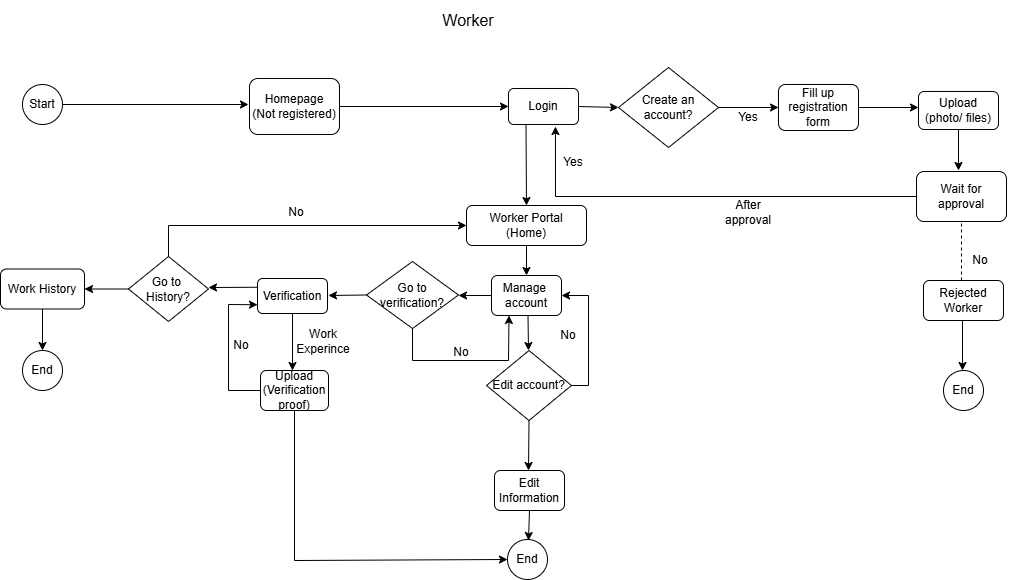

The diagram above was exported from draw.io. Its source (the exported page's mxGraphModel, read from the mxfile embedded in the PNG):
<mxGraphModel dx="2406" dy="5651" grid="1" gridSize="10" guides="1" tooltips="1" connect="1" arrows="1" fold="1" page="1" pageScale="1" pageWidth="1169" pageHeight="827" math="0" shadow="0">
  <root>
    <mxCell id="0" />
    <mxCell id="1" parent="0" />
    <mxCell id="99KN4RVG3Co0Bt9yoSN0-1" value="&lt;font size=&quot;3&quot;&gt;Worker&lt;/font&gt;" style="text;html=1;align=center;verticalAlign=middle;whiteSpace=wrap;rounded=0;" parent="1" vertex="1">
      <mxGeometry x="160" y="-4670" width="120" height="40" as="geometry" />
    </mxCell>
    <mxCell id="99KN4RVG3Co0Bt9yoSN0-2" value="Start" style="ellipse;whiteSpace=wrap;html=1;aspect=fixed;" parent="1" vertex="1">
      <mxGeometry x="-226" y="-4586" width="40" height="40" as="geometry" />
    </mxCell>
    <mxCell id="99KN4RVG3Co0Bt9yoSN0-3" value="" style="endArrow=classic;html=1;rounded=0;exitX=1;exitY=0.5;exitDx=0;exitDy=0;" parent="1" edge="1" source="99KN4RVG3Co0Bt9yoSN0-2">
      <mxGeometry width="50" height="50" relative="1" as="geometry">
        <mxPoint x="79.99999999999363" y="-4566" as="sourcePoint" />
        <mxPoint y="-4566" as="targetPoint" />
      </mxGeometry>
    </mxCell>
    <mxCell id="99KN4RVG3Co0Bt9yoSN0-4" value="Create an account?" style="rhombus;whiteSpace=wrap;html=1;" parent="1" vertex="1">
      <mxGeometry x="370" y="-4603" width="100" height="80" as="geometry" />
    </mxCell>
    <mxCell id="99KN4RVG3Co0Bt9yoSN0-5" value="" style="endArrow=classic;html=1;rounded=0;exitX=1;exitY=0.5;exitDx=0;exitDy=0;" parent="1" target="99KN4RVG3Co0Bt9yoSN0-14" edge="1" source="99KN4RVG3Co0Bt9yoSN0-7">
      <mxGeometry width="50" height="50" relative="1" as="geometry">
        <mxPoint x="211" y="-4566" as="sourcePoint" />
        <mxPoint x="260" y="-4566" as="targetPoint" />
      </mxGeometry>
    </mxCell>
    <mxCell id="99KN4RVG3Co0Bt9yoSN0-6" value="Yes" style="text;html=1;align=center;verticalAlign=middle;whiteSpace=wrap;rounded=0;" parent="1" vertex="1">
      <mxGeometry x="470" y="-4568" width="60" height="30" as="geometry" />
    </mxCell>
    <mxCell id="99KN4RVG3Co0Bt9yoSN0-7" value="Homepage&lt;div&gt;(Not registered)&lt;/div&gt;" style="rounded=1;whiteSpace=wrap;html=1;" parent="1" vertex="1">
      <mxGeometry x="1" y="-4592" width="90" height="56" as="geometry" />
    </mxCell>
    <mxCell id="99KN4RVG3Co0Bt9yoSN0-8" value="" style="endArrow=classic;html=1;rounded=0;entryX=0;entryY=0.5;entryDx=0;entryDy=0;" parent="1" target="99KN4RVG3Co0Bt9yoSN0-9" edge="1">
      <mxGeometry width="50" height="50" relative="1" as="geometry">
        <mxPoint x="470" y="-4563" as="sourcePoint" />
        <mxPoint x="430" y="-4566" as="targetPoint" />
      </mxGeometry>
    </mxCell>
    <mxCell id="99KN4RVG3Co0Bt9yoSN0-9" value="Fill up registration form" style="rounded=1;whiteSpace=wrap;html=1;" parent="1" vertex="1">
      <mxGeometry x="530" y="-4586" width="80" height="46" as="geometry" />
    </mxCell>
    <mxCell id="99KN4RVG3Co0Bt9yoSN0-10" value="" style="endArrow=classic;html=1;rounded=0;" parent="1" edge="1">
      <mxGeometry width="50" height="50" relative="1" as="geometry">
        <mxPoint x="610" y="-4563" as="sourcePoint" />
        <mxPoint x="670" y="-4563" as="targetPoint" />
      </mxGeometry>
    </mxCell>
    <mxCell id="99KN4RVG3Co0Bt9yoSN0-11" value="Upload&lt;div&gt;(photo/ files)&lt;/div&gt;" style="rounded=1;whiteSpace=wrap;html=1;" parent="1" vertex="1">
      <mxGeometry x="670" y="-4579" width="80" height="38" as="geometry" />
    </mxCell>
    <mxCell id="99KN4RVG3Co0Bt9yoSN0-12" value="" style="endArrow=classic;html=1;rounded=0;exitX=0.5;exitY=1;exitDx=0;exitDy=0;" parent="1" source="99KN4RVG3Co0Bt9yoSN0-11" edge="1">
      <mxGeometry width="50" height="50" relative="1" as="geometry">
        <mxPoint x="410" y="-4450" as="sourcePoint" />
        <mxPoint x="710" y="-4500" as="targetPoint" />
      </mxGeometry>
    </mxCell>
    <mxCell id="99KN4RVG3Co0Bt9yoSN0-13" value="Wait for approval" style="rounded=1;whiteSpace=wrap;html=1;" parent="1" vertex="1">
      <mxGeometry x="668" y="-4499" width="90" height="50" as="geometry" />
    </mxCell>
    <mxCell id="99KN4RVG3Co0Bt9yoSN0-14" value="Login" style="rounded=1;whiteSpace=wrap;html=1;" parent="1" vertex="1">
      <mxGeometry x="260" y="-4582" width="70" height="36" as="geometry" />
    </mxCell>
    <mxCell id="99KN4RVG3Co0Bt9yoSN0-15" value="" style="endArrow=classic;html=1;rounded=0;exitX=1;exitY=0.5;exitDx=0;exitDy=0;entryX=0;entryY=0.5;entryDx=0;entryDy=0;" parent="1" source="99KN4RVG3Co0Bt9yoSN0-14" target="99KN4RVG3Co0Bt9yoSN0-4" edge="1">
      <mxGeometry width="50" height="50" relative="1" as="geometry">
        <mxPoint x="340" y="-4550" as="sourcePoint" />
        <mxPoint x="380" y="-4550" as="targetPoint" />
      </mxGeometry>
    </mxCell>
    <mxCell id="224UMWwKWKLw5QZpqXmA-1" value="" style="endArrow=classic;html=1;rounded=0;exitX=0;exitY=0.5;exitDx=0;exitDy=0;entryX=0.671;entryY=1.056;entryDx=0;entryDy=0;entryPerimeter=0;" edge="1" parent="1" source="99KN4RVG3Co0Bt9yoSN0-13" target="99KN4RVG3Co0Bt9yoSN0-14">
      <mxGeometry width="50" height="50" relative="1" as="geometry">
        <mxPoint x="390" y="-4400" as="sourcePoint" />
        <mxPoint x="210" y="-4474" as="targetPoint" />
        <Array as="points">
          <mxPoint x="307" y="-4474" />
        </Array>
      </mxGeometry>
    </mxCell>
    <mxCell id="224UMWwKWKLw5QZpqXmA-2" value="" style="endArrow=classic;html=1;rounded=0;exitX=0.25;exitY=1;exitDx=0;exitDy=0;entryX=0.5;entryY=0;entryDx=0;entryDy=0;" edge="1" parent="1" source="99KN4RVG3Co0Bt9yoSN0-14" target="224UMWwKWKLw5QZpqXmA-3">
      <mxGeometry width="50" height="50" relative="1" as="geometry">
        <mxPoint x="390" y="-4400" as="sourcePoint" />
        <mxPoint x="278" y="-4470" as="targetPoint" />
      </mxGeometry>
    </mxCell>
    <mxCell id="224UMWwKWKLw5QZpqXmA-3" value="Worker Portal&lt;div&gt;(Home)&lt;/div&gt;" style="rounded=1;whiteSpace=wrap;html=1;" vertex="1" parent="1">
      <mxGeometry x="218" y="-4465" width="120" height="40" as="geometry" />
    </mxCell>
    <mxCell id="224UMWwKWKLw5QZpqXmA-4" value="After approval" style="text;html=1;align=center;verticalAlign=middle;whiteSpace=wrap;rounded=0;" vertex="1" parent="1">
      <mxGeometry x="470" y="-4473" width="60" height="30" as="geometry" />
    </mxCell>
    <mxCell id="224UMWwKWKLw5QZpqXmA-5" value="Yes" style="text;html=1;align=center;verticalAlign=middle;whiteSpace=wrap;rounded=0;" vertex="1" parent="1">
      <mxGeometry x="295" y="-4523" width="60" height="30" as="geometry" />
    </mxCell>
    <mxCell id="224UMWwKWKLw5QZpqXmA-6" value="" style="endArrow=none;dashed=1;html=1;rounded=0;entryX=0.5;entryY=1;entryDx=0;entryDy=0;" edge="1" parent="1" target="99KN4RVG3Co0Bt9yoSN0-13">
      <mxGeometry width="50" height="50" relative="1" as="geometry">
        <mxPoint x="713" y="-4390" as="sourcePoint" />
        <mxPoint x="680" y="-4430" as="targetPoint" />
      </mxGeometry>
    </mxCell>
    <mxCell id="224UMWwKWKLw5QZpqXmA-7" value="End" style="ellipse;whiteSpace=wrap;html=1;aspect=fixed;" vertex="1" parent="1">
      <mxGeometry x="695" y="-4300" width="40" height="40" as="geometry" />
    </mxCell>
    <mxCell id="224UMWwKWKLw5QZpqXmA-8" value="Rejected&lt;div&gt;Worker&lt;/div&gt;" style="rounded=1;whiteSpace=wrap;html=1;" vertex="1" parent="1">
      <mxGeometry x="675" y="-4390" width="80" height="40" as="geometry" />
    </mxCell>
    <mxCell id="224UMWwKWKLw5QZpqXmA-9" value="No" style="text;html=1;align=center;verticalAlign=middle;whiteSpace=wrap;rounded=0;" vertex="1" parent="1">
      <mxGeometry x="702" y="-4425" width="60" height="30" as="geometry" />
    </mxCell>
    <mxCell id="224UMWwKWKLw5QZpqXmA-10" value="" style="endArrow=classic;html=1;rounded=0;exitX=0.5;exitY=1;exitDx=0;exitDy=0;" edge="1" parent="1">
      <mxGeometry width="50" height="50" relative="1" as="geometry">
        <mxPoint x="714" y="-4350" as="sourcePoint" />
        <mxPoint x="714" y="-4300" as="targetPoint" />
      </mxGeometry>
    </mxCell>
    <mxCell id="224UMWwKWKLw5QZpqXmA-11" value="" style="endArrow=classic;html=1;rounded=0;exitX=0.5;exitY=1;exitDx=0;exitDy=0;entryX=0.5;entryY=0;entryDx=0;entryDy=0;" edge="1" parent="1" source="224UMWwKWKLw5QZpqXmA-3" target="224UMWwKWKLw5QZpqXmA-12">
      <mxGeometry width="50" height="50" relative="1" as="geometry">
        <mxPoint x="316" y="-4440" as="sourcePoint" />
        <mxPoint x="358" y="-4440" as="targetPoint" />
      </mxGeometry>
    </mxCell>
    <mxCell id="224UMWwKWKLw5QZpqXmA-12" value="Manage&amp;nbsp;&lt;div&gt;account&lt;/div&gt;" style="rounded=1;whiteSpace=wrap;html=1;" vertex="1" parent="1">
      <mxGeometry x="243" y="-4395" width="70" height="40" as="geometry" />
    </mxCell>
    <mxCell id="224UMWwKWKLw5QZpqXmA-17" value="" style="endArrow=classic;html=1;rounded=0;exitX=0;exitY=0.5;exitDx=0;exitDy=0;" edge="1" parent="1" source="224UMWwKWKLw5QZpqXmA-12">
      <mxGeometry width="50" height="50" relative="1" as="geometry">
        <mxPoint x="370" y="-4290" as="sourcePoint" />
        <mxPoint x="210" y="-4375" as="targetPoint" />
      </mxGeometry>
    </mxCell>
    <mxCell id="224UMWwKWKLw5QZpqXmA-18" value="Edit account?" style="rhombus;whiteSpace=wrap;html=1;" vertex="1" parent="1">
      <mxGeometry x="238" y="-4320" width="85" height="70" as="geometry" />
    </mxCell>
    <mxCell id="224UMWwKWKLw5QZpqXmA-19" value="" style="endArrow=classic;html=1;rounded=0;exitX=0.75;exitY=1;exitDx=0;exitDy=0;" edge="1" parent="1">
      <mxGeometry width="50" height="50" relative="1" as="geometry">
        <mxPoint x="279.5" y="-4355" as="sourcePoint" />
        <mxPoint x="280" y="-4320" as="targetPoint" />
      </mxGeometry>
    </mxCell>
    <mxCell id="224UMWwKWKLw5QZpqXmA-20" value="" style="endArrow=classic;html=1;rounded=0;exitX=1;exitY=0.5;exitDx=0;exitDy=0;entryX=1;entryY=0.5;entryDx=0;entryDy=0;" edge="1" parent="1" source="224UMWwKWKLw5QZpqXmA-18" target="224UMWwKWKLw5QZpqXmA-12">
      <mxGeometry width="50" height="50" relative="1" as="geometry">
        <mxPoint x="370" y="-4290" as="sourcePoint" />
        <mxPoint x="420" y="-4340" as="targetPoint" />
        <Array as="points">
          <mxPoint x="340" y="-4285" />
          <mxPoint x="340" y="-4375" />
        </Array>
      </mxGeometry>
    </mxCell>
    <mxCell id="224UMWwKWKLw5QZpqXmA-21" value="No" style="text;html=1;align=center;verticalAlign=middle;whiteSpace=wrap;rounded=0;" vertex="1" parent="1">
      <mxGeometry x="290" y="-4350" width="60" height="30" as="geometry" />
    </mxCell>
    <mxCell id="224UMWwKWKLw5QZpqXmA-22" value="" style="endArrow=classic;html=1;rounded=0;exitX=0.5;exitY=1;exitDx=0;exitDy=0;" edge="1" parent="1" source="224UMWwKWKLw5QZpqXmA-18">
      <mxGeometry width="50" height="50" relative="1" as="geometry">
        <mxPoint x="370" y="-4290" as="sourcePoint" />
        <mxPoint x="280" y="-4200" as="targetPoint" />
      </mxGeometry>
    </mxCell>
    <mxCell id="224UMWwKWKLw5QZpqXmA-23" value="Edit&lt;div&gt;Information&lt;/div&gt;" style="rounded=1;whiteSpace=wrap;html=1;" vertex="1" parent="1">
      <mxGeometry x="246" y="-4200" width="70" height="40" as="geometry" />
    </mxCell>
    <mxCell id="224UMWwKWKLw5QZpqXmA-24" value="" style="endArrow=classic;html=1;rounded=0;exitX=0.5;exitY=1;exitDx=0;exitDy=0;" edge="1" parent="1" source="224UMWwKWKLw5QZpqXmA-23">
      <mxGeometry width="50" height="50" relative="1" as="geometry">
        <mxPoint x="370" y="-4210" as="sourcePoint" />
        <mxPoint x="280" y="-4130" as="targetPoint" />
      </mxGeometry>
    </mxCell>
    <mxCell id="224UMWwKWKLw5QZpqXmA-25" value="End" style="ellipse;whiteSpace=wrap;html=1;aspect=fixed;" vertex="1" parent="1">
      <mxGeometry x="259" y="-4131" width="40" height="40" as="geometry" />
    </mxCell>
    <mxCell id="224UMWwKWKLw5QZpqXmA-26" value="Go to verification?" style="rhombus;whiteSpace=wrap;html=1;" vertex="1" parent="1">
      <mxGeometry x="118" y="-4409" width="92" height="67" as="geometry" />
    </mxCell>
    <mxCell id="224UMWwKWKLw5QZpqXmA-27" value="" style="endArrow=classic;html=1;rounded=0;exitX=0;exitY=0.5;exitDx=0;exitDy=0;" edge="1" parent="1" source="224UMWwKWKLw5QZpqXmA-26">
      <mxGeometry width="50" height="50" relative="1" as="geometry">
        <mxPoint x="370" y="-4300" as="sourcePoint" />
        <mxPoint x="80" y="-4375" as="targetPoint" />
      </mxGeometry>
    </mxCell>
    <mxCell id="224UMWwKWKLw5QZpqXmA-28" value="Verification" style="rounded=1;whiteSpace=wrap;html=1;" vertex="1" parent="1">
      <mxGeometry x="9" y="-4392" width="70" height="35" as="geometry" />
    </mxCell>
    <mxCell id="224UMWwKWKLw5QZpqXmA-29" value="" style="endArrow=classic;html=1;rounded=0;exitX=0.5;exitY=1;exitDx=0;exitDy=0;" edge="1" parent="1" source="224UMWwKWKLw5QZpqXmA-28">
      <mxGeometry width="50" height="50" relative="1" as="geometry">
        <mxPoint x="370" y="-4300" as="sourcePoint" />
        <mxPoint x="44" y="-4300" as="targetPoint" />
      </mxGeometry>
    </mxCell>
    <mxCell id="224UMWwKWKLw5QZpqXmA-30" value="" style="endArrow=classic;html=1;rounded=0;exitX=0.5;exitY=1;exitDx=0;exitDy=0;entryX=0.25;entryY=1;entryDx=0;entryDy=0;" edge="1" parent="1" source="224UMWwKWKLw5QZpqXmA-26" target="224UMWwKWKLw5QZpqXmA-12">
      <mxGeometry width="50" height="50" relative="1" as="geometry">
        <mxPoint x="370" y="-4300" as="sourcePoint" />
        <mxPoint x="420" y="-4350" as="targetPoint" />
        <Array as="points">
          <mxPoint x="164" y="-4310" />
          <mxPoint x="260" y="-4310" />
        </Array>
      </mxGeometry>
    </mxCell>
    <mxCell id="224UMWwKWKLw5QZpqXmA-31" value="No" style="text;html=1;align=center;verticalAlign=middle;whiteSpace=wrap;rounded=0;" vertex="1" parent="1">
      <mxGeometry x="183" y="-4333" width="60" height="30" as="geometry" />
    </mxCell>
    <mxCell id="224UMWwKWKLw5QZpqXmA-32" value="Upload&lt;div&gt;(Verification proof)&lt;/div&gt;" style="rounded=1;whiteSpace=wrap;html=1;" vertex="1" parent="1">
      <mxGeometry x="12" y="-4300" width="68" height="40" as="geometry" />
    </mxCell>
    <mxCell id="224UMWwKWKLw5QZpqXmA-34" value="" style="endArrow=classic;html=1;rounded=0;exitX=0;exitY=0.5;exitDx=0;exitDy=0;entryX=0;entryY=0.75;entryDx=0;entryDy=0;" edge="1" parent="1" source="224UMWwKWKLw5QZpqXmA-32" target="224UMWwKWKLw5QZpqXmA-28">
      <mxGeometry width="50" height="50" relative="1" as="geometry">
        <mxPoint x="100" y="-4230" as="sourcePoint" />
        <mxPoint x="420" y="-4250" as="targetPoint" />
        <Array as="points">
          <mxPoint x="-20" y="-4280" />
          <mxPoint x="-20" y="-4366" />
        </Array>
      </mxGeometry>
    </mxCell>
    <mxCell id="224UMWwKWKLw5QZpqXmA-35" value="" style="endArrow=classic;html=1;rounded=0;exitX=0;exitY=0.25;exitDx=0;exitDy=0;" edge="1" parent="1" source="224UMWwKWKLw5QZpqXmA-28">
      <mxGeometry width="50" height="50" relative="1" as="geometry">
        <mxPoint x="220" y="-4400" as="sourcePoint" />
        <mxPoint x="-40" y="-4383" as="targetPoint" />
      </mxGeometry>
    </mxCell>
    <mxCell id="224UMWwKWKLw5QZpqXmA-36" value="" style="endArrow=classic;html=1;rounded=0;exitX=0.5;exitY=1;exitDx=0;exitDy=0;entryX=0;entryY=0.5;entryDx=0;entryDy=0;" edge="1" parent="1" source="224UMWwKWKLw5QZpqXmA-32" target="224UMWwKWKLw5QZpqXmA-25">
      <mxGeometry width="50" height="50" relative="1" as="geometry">
        <mxPoint x="220" y="-4200" as="sourcePoint" />
        <mxPoint x="270" y="-4250" as="targetPoint" />
        <Array as="points">
          <mxPoint x="46" y="-4110" />
        </Array>
      </mxGeometry>
    </mxCell>
    <mxCell id="224UMWwKWKLw5QZpqXmA-37" value="Work&lt;div&gt;Experince&lt;/div&gt;" style="text;html=1;align=center;verticalAlign=middle;whiteSpace=wrap;rounded=0;" vertex="1" parent="1">
      <mxGeometry x="45" y="-4344" width="60" height="30" as="geometry" />
    </mxCell>
    <mxCell id="224UMWwKWKLw5QZpqXmA-38" value="No" style="text;html=1;align=center;verticalAlign=middle;whiteSpace=wrap;rounded=0;" vertex="1" parent="1">
      <mxGeometry x="-37" y="-4340" width="60" height="30" as="geometry" />
    </mxCell>
    <mxCell id="224UMWwKWKLw5QZpqXmA-39" value="Go to&amp;nbsp;&lt;div&gt;History?&lt;/div&gt;" style="rhombus;whiteSpace=wrap;html=1;" vertex="1" parent="1">
      <mxGeometry x="-120" y="-4414" width="80" height="65" as="geometry" />
    </mxCell>
    <mxCell id="224UMWwKWKLw5QZpqXmA-41" value="Work History" style="rounded=1;whiteSpace=wrap;html=1;" vertex="1" parent="1">
      <mxGeometry x="-248" y="-4401.5" width="84" height="40" as="geometry" />
    </mxCell>
    <mxCell id="224UMWwKWKLw5QZpqXmA-42" value="" style="endArrow=classic;html=1;rounded=0;exitX=0;exitY=0.5;exitDx=0;exitDy=0;entryX=1;entryY=0.5;entryDx=0;entryDy=0;" edge="1" parent="1" source="224UMWwKWKLw5QZpqXmA-39" target="224UMWwKWKLw5QZpqXmA-41">
      <mxGeometry width="50" height="50" relative="1" as="geometry">
        <mxPoint x="-140" y="-4370" as="sourcePoint" />
        <mxPoint x="20" y="-4350" as="targetPoint" />
      </mxGeometry>
    </mxCell>
    <mxCell id="224UMWwKWKLw5QZpqXmA-43" value="" style="endArrow=classic;html=1;rounded=0;exitX=0.5;exitY=0;exitDx=0;exitDy=0;entryX=0;entryY=0.5;entryDx=0;entryDy=0;" edge="1" parent="1" source="224UMWwKWKLw5QZpqXmA-39" target="224UMWwKWKLw5QZpqXmA-3">
      <mxGeometry width="50" height="50" relative="1" as="geometry">
        <mxPoint x="-30" y="-4300" as="sourcePoint" />
        <mxPoint x="210" y="-4440" as="targetPoint" />
        <Array as="points">
          <mxPoint x="-80" y="-4445" />
        </Array>
      </mxGeometry>
    </mxCell>
    <mxCell id="224UMWwKWKLw5QZpqXmA-44" value="No" style="text;html=1;align=center;verticalAlign=middle;whiteSpace=wrap;rounded=0;" vertex="1" parent="1">
      <mxGeometry x="18" y="-4473" width="60" height="30" as="geometry" />
    </mxCell>
    <mxCell id="224UMWwKWKLw5QZpqXmA-45" value="" style="endArrow=classic;html=1;rounded=0;exitX=0.5;exitY=1;exitDx=0;exitDy=0;" edge="1" parent="1" source="224UMWwKWKLw5QZpqXmA-41">
      <mxGeometry width="50" height="50" relative="1" as="geometry">
        <mxPoint x="-30" y="-4300" as="sourcePoint" />
        <mxPoint x="-206" y="-4320" as="targetPoint" />
      </mxGeometry>
    </mxCell>
    <mxCell id="224UMWwKWKLw5QZpqXmA-46" value="End" style="ellipse;whiteSpace=wrap;html=1;aspect=fixed;" vertex="1" parent="1">
      <mxGeometry x="-226" y="-4320" width="40" height="40" as="geometry" />
    </mxCell>
  </root>
</mxGraphModel>